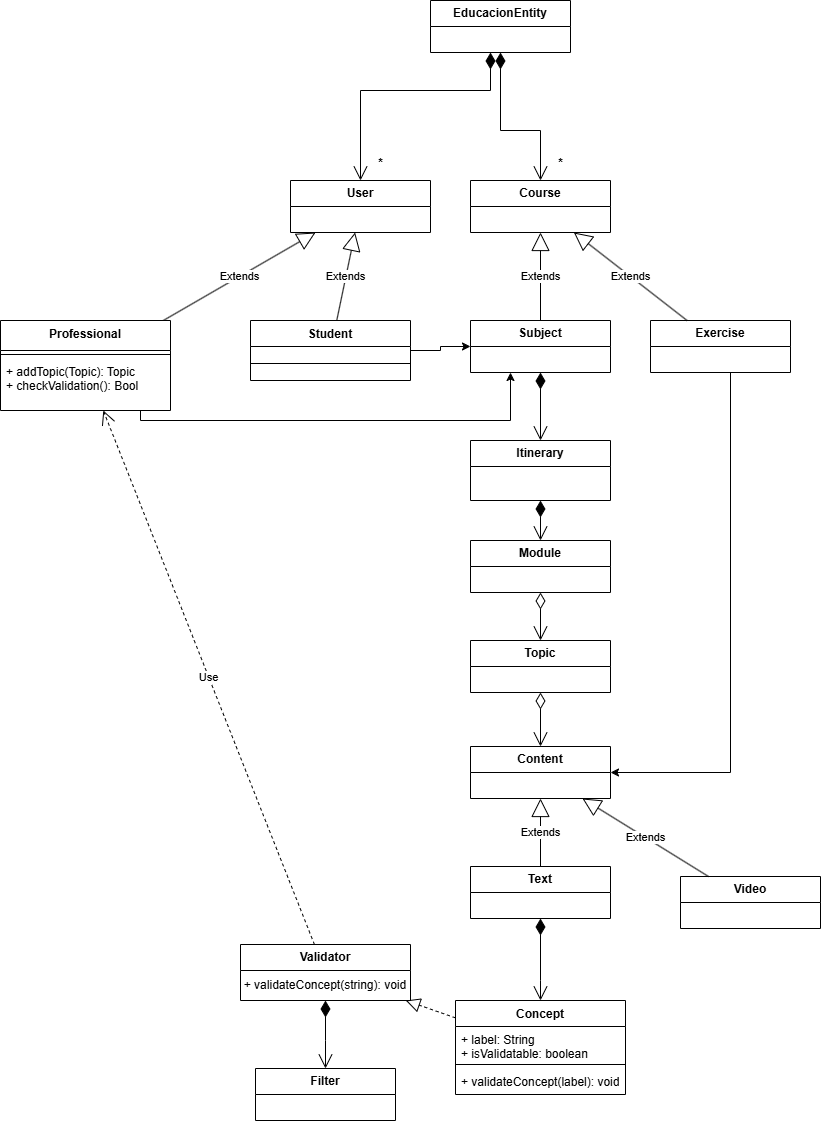

The diagram above was exported from draw.io. Its source (the exported page's mxGraphModel, read from the mxfile embedded in the PNG):
<mxGraphModel dx="2033" dy="1133" grid="1" gridSize="10" guides="1" tooltips="1" connect="1" arrows="1" fold="1" page="1" pageScale="1" pageWidth="5000" pageHeight="5500" math="0" shadow="0">
  <root>
    <mxCell id="0" />
    <mxCell id="1" parent="0" />
    <mxCell id="3nE8547uUqAG5iRrv7B4-1" parent="1" style="swimlane;fontStyle=0;childLayout=stackLayout;horizontal=1;startSize=26;fillColor=none;horizontalStack=0;resizeParent=1;resizeParentMax=0;resizeLast=0;collapsible=1;marginBottom=0;whiteSpace=wrap;html=1;" value="&lt;b&gt;EducacionEntity&lt;/b&gt;" vertex="1">
      <mxGeometry height="52" width="140" x="500" y="80" as="geometry" />
    </mxCell>
    <mxCell id="3nE8547uUqAG5iRrv7B4-41" edge="1" parent="1" source="Zc-j4PzbcRd2YjD5-wlD-8" style="edgeStyle=orthogonalEdgeStyle;rounded=0;orthogonalLoop=1;jettySize=auto;html=1;" target="3nE8547uUqAG5iRrv7B4-13">
      <mxGeometry relative="1" as="geometry">
        <Array as="points">
          <mxPoint x="210" y="500" />
          <mxPoint x="580" y="500" />
        </Array>
        <mxPoint x="240.04347826086973" y="451.9999999999999" as="sourcePoint" />
      </mxGeometry>
    </mxCell>
    <mxCell id="3nE8547uUqAG5iRrv7B4-6" parent="1" style="swimlane;fontStyle=0;childLayout=stackLayout;horizontal=1;startSize=26;fillColor=none;horizontalStack=0;resizeParent=1;resizeParentMax=0;resizeLast=0;collapsible=1;marginBottom=0;whiteSpace=wrap;html=1;" value="&lt;b&gt;Course&lt;/b&gt;" vertex="1">
      <mxGeometry height="52" width="140" x="540" y="260" as="geometry" />
    </mxCell>
    <mxCell id="3nE8547uUqAG5iRrv7B4-7" edge="1" parent="1" style="endArrow=open;html=1;endSize=12;startArrow=diamondThin;startSize=14;startFill=1;edgeStyle=orthogonalEdgeStyle;align=left;verticalAlign=bottom;rounded=0;" target="3nE8547uUqAG5iRrv7B4-11" value="">
      <mxGeometry relative="1" x="-1" y="122" as="geometry">
        <mxPoint x="-100" y="52" as="offset" />
        <Array as="points">
          <mxPoint x="560" y="132" />
          <mxPoint x="560" y="170" />
          <mxPoint x="430" y="170" />
        </Array>
        <mxPoint x="560" y="132" as="sourcePoint" />
        <mxPoint x="660" y="170" as="targetPoint" />
      </mxGeometry>
    </mxCell>
    <mxCell id="3nE8547uUqAG5iRrv7B4-8" edge="1" parent="1" source="3nE8547uUqAG5iRrv7B4-1" style="endArrow=open;html=1;endSize=12;startArrow=diamondThin;startSize=14;startFill=1;edgeStyle=orthogonalEdgeStyle;align=left;verticalAlign=bottom;rounded=0;" target="3nE8547uUqAG5iRrv7B4-6" value="">
      <mxGeometry relative="1" x="-1" y="122" as="geometry">
        <mxPoint x="-100" y="52" as="offset" />
        <Array as="points">
          <mxPoint x="570" y="210" />
          <mxPoint x="610" y="210" />
        </Array>
        <mxPoint x="550" y="210" as="sourcePoint" />
        <mxPoint x="710" y="210" as="targetPoint" />
      </mxGeometry>
    </mxCell>
    <mxCell id="3nE8547uUqAG5iRrv7B4-9" edge="1" parent="1" source="3nE8547uUqAG5iRrv7B4-13" style="endArrow=open;html=1;endSize=12;startArrow=diamondThin;startSize=14;startFill=1;edgeStyle=orthogonalEdgeStyle;align=left;verticalAlign=bottom;rounded=0;" target="3nE8547uUqAG5iRrv7B4-17" value="">
      <mxGeometry relative="1" x="-1" y="122" as="geometry">
        <mxPoint x="-100" y="52" as="offset" />
        <Array as="points" />
        <mxPoint x="600" y="490" as="sourcePoint" />
        <mxPoint x="760" y="490" as="targetPoint" />
      </mxGeometry>
    </mxCell>
    <mxCell id="3nE8547uUqAG5iRrv7B4-10" edge="1" parent="1" source="3nE8547uUqAG5iRrv7B4-47" style="endArrow=open;html=1;endSize=12;startArrow=diamondThin;startSize=14;startFill=0;edgeStyle=orthogonalEdgeStyle;align=left;verticalAlign=bottom;rounded=0;" target="3nE8547uUqAG5iRrv7B4-20" value="">
      <mxGeometry relative="1" x="-1" y="194" as="geometry">
        <mxPoint x="-190" y="154" as="offset" />
        <Array as="points" />
        <mxPoint x="610" y="760" as="sourcePoint" />
        <mxPoint x="750" y="796" as="targetPoint" />
      </mxGeometry>
    </mxCell>
    <mxCell id="3nE8547uUqAG5iRrv7B4-11" parent="1" style="swimlane;fontStyle=0;childLayout=stackLayout;horizontal=1;startSize=26;fillColor=none;horizontalStack=0;resizeParent=1;resizeParentMax=0;resizeLast=0;collapsible=1;marginBottom=0;whiteSpace=wrap;html=1;" value="&lt;b&gt;User&lt;/b&gt;" vertex="1">
      <mxGeometry height="52" width="140" x="360" y="260" as="geometry" />
    </mxCell>
    <mxCell id="3nE8547uUqAG5iRrv7B4-12" edge="1" parent="1" source="Zc-j4PzbcRd2YjD5-wlD-8" style="endArrow=block;endSize=16;endFill=0;html=1;rounded=0;" target="3nE8547uUqAG5iRrv7B4-11" value="Extends">
      <mxGeometry relative="1" width="160" as="geometry">
        <mxPoint x="234.57142857142867" y="400" as="sourcePoint" />
        <mxPoint x="680" y="340" as="targetPoint" />
      </mxGeometry>
    </mxCell>
    <mxCell id="3nE8547uUqAG5iRrv7B4-13" parent="1" style="swimlane;fontStyle=0;childLayout=stackLayout;horizontal=1;startSize=26;fillColor=none;horizontalStack=0;resizeParent=1;resizeParentMax=0;resizeLast=0;collapsible=1;marginBottom=0;whiteSpace=wrap;html=1;" value="&lt;b&gt;Subject&lt;/b&gt;" vertex="1">
      <mxGeometry height="52" width="140" x="540" y="400" as="geometry" />
    </mxCell>
    <mxCell id="3nE8547uUqAG5iRrv7B4-14" edge="1" parent="1" source="3nE8547uUqAG5iRrv7B4-13" style="endArrow=block;endSize=16;endFill=0;html=1;rounded=0;" target="3nE8547uUqAG5iRrv7B4-6" value="Extends">
      <mxGeometry relative="1" width="160" as="geometry">
        <mxPoint x="730" y="400" as="sourcePoint" />
        <mxPoint x="730" y="312" as="targetPoint" />
      </mxGeometry>
    </mxCell>
    <mxCell id="3nE8547uUqAG5iRrv7B4-33" edge="1" parent="1" source="3nE8547uUqAG5iRrv7B4-15" style="edgeStyle=orthogonalEdgeStyle;rounded=0;orthogonalLoop=1;jettySize=auto;html=1;" target="3nE8547uUqAG5iRrv7B4-20">
      <mxGeometry relative="1" as="geometry">
        <Array as="points">
          <mxPoint x="800" y="852" />
        </Array>
        <mxPoint x="800" y="540" as="sourcePoint" />
        <mxPoint x="790" y="866" as="targetPoint" />
      </mxGeometry>
    </mxCell>
    <mxCell id="3nE8547uUqAG5iRrv7B4-15" parent="1" style="swimlane;fontStyle=0;childLayout=stackLayout;horizontal=1;startSize=26;fillColor=none;horizontalStack=0;resizeParent=1;resizeParentMax=0;resizeLast=0;collapsible=1;marginBottom=0;whiteSpace=wrap;html=1;" value="&lt;b&gt;Exercise&lt;/b&gt;" vertex="1">
      <mxGeometry height="52" width="140" x="720" y="400" as="geometry" />
    </mxCell>
    <mxCell id="3nE8547uUqAG5iRrv7B4-16" edge="1" parent="1" source="3nE8547uUqAG5iRrv7B4-15" style="endArrow=block;endSize=16;endFill=0;html=1;rounded=0;" target="3nE8547uUqAG5iRrv7B4-6" value="Extends">
      <mxGeometry relative="1" width="160" as="geometry">
        <mxPoint x="810" y="398" as="sourcePoint" />
        <mxPoint x="810" y="310" as="targetPoint" />
      </mxGeometry>
    </mxCell>
    <mxCell id="3nE8547uUqAG5iRrv7B4-17" parent="1" style="swimlane;fontStyle=0;childLayout=stackLayout;horizontal=1;startSize=26;fillColor=none;horizontalStack=0;resizeParent=1;resizeParentMax=0;resizeLast=0;collapsible=1;marginBottom=0;whiteSpace=wrap;html=1;" value="&lt;b&gt;Itinerary&lt;/b&gt;" vertex="1">
      <mxGeometry height="60" width="140" x="540" y="520" as="geometry" />
    </mxCell>
    <mxCell id="3nE8547uUqAG5iRrv7B4-20" parent="1" style="swimlane;fontStyle=0;childLayout=stackLayout;horizontal=1;startSize=26;fillColor=none;horizontalStack=0;resizeParent=1;resizeParentMax=0;resizeLast=0;collapsible=1;marginBottom=0;whiteSpace=wrap;html=1;" value="&lt;b&gt;Content&lt;/b&gt;" vertex="1">
      <mxGeometry height="52" width="140" x="540" y="826" as="geometry" />
    </mxCell>
    <mxCell id="3nE8547uUqAG5iRrv7B4-21" parent="1" style="swimlane;fontStyle=0;childLayout=stackLayout;horizontal=1;startSize=26;fillColor=none;horizontalStack=0;resizeParent=1;resizeParentMax=0;resizeLast=0;collapsible=1;marginBottom=0;whiteSpace=wrap;html=1;" value="&lt;b&gt;Video&lt;/b&gt;" vertex="1">
      <mxGeometry height="52" width="140" x="750" y="956" as="geometry" />
    </mxCell>
    <mxCell id="3nE8547uUqAG5iRrv7B4-24" parent="1" style="swimlane;fontStyle=0;childLayout=stackLayout;horizontal=1;startSize=26;fillColor=none;horizontalStack=0;resizeParent=1;resizeParentMax=0;resizeLast=0;collapsible=1;marginBottom=0;whiteSpace=wrap;html=1;" value="&lt;b&gt;Text&lt;/b&gt;" vertex="1">
      <mxGeometry height="52" width="140" x="540" y="946" as="geometry" />
    </mxCell>
    <mxCell id="3nE8547uUqAG5iRrv7B4-27" edge="1" parent="1" source="3nE8547uUqAG5iRrv7B4-21" style="endArrow=block;endSize=16;endFill=0;html=1;rounded=0;" target="3nE8547uUqAG5iRrv7B4-20" value="Extends">
      <mxGeometry relative="1" width="160" as="geometry">
        <mxPoint x="440" y="994" as="sourcePoint" />
        <mxPoint x="440" y="906" as="targetPoint" />
      </mxGeometry>
    </mxCell>
    <mxCell id="3nE8547uUqAG5iRrv7B4-28" edge="1" parent="1" source="3nE8547uUqAG5iRrv7B4-24" style="endArrow=block;endSize=16;endFill=0;html=1;rounded=0;" target="3nE8547uUqAG5iRrv7B4-20" value="Extends">
      <mxGeometry relative="1" width="160" as="geometry">
        <mxPoint x="740" y="974" as="sourcePoint" />
        <mxPoint x="740" y="886" as="targetPoint" />
      </mxGeometry>
    </mxCell>
    <mxCell id="3nE8547uUqAG5iRrv7B4-40" edge="1" parent="1" source="Zc-j4PzbcRd2YjD5-wlD-12" style="edgeStyle=orthogonalEdgeStyle;rounded=0;orthogonalLoop=1;jettySize=auto;html=1;" target="3nE8547uUqAG5iRrv7B4-13">
      <mxGeometry relative="1" as="geometry">
        <mxPoint x="480" y="426" as="sourcePoint" />
      </mxGeometry>
    </mxCell>
    <mxCell id="3nE8547uUqAG5iRrv7B4-31" edge="1" parent="1" source="Zc-j4PzbcRd2YjD5-wlD-12" style="endArrow=block;endSize=16;endFill=0;html=1;rounded=0;" target="3nE8547uUqAG5iRrv7B4-11" value="Extends">
      <mxGeometry relative="1" width="160" as="geometry">
        <mxPoint x="413.71428571428555" y="400" as="sourcePoint" />
        <mxPoint x="200" y="300" as="targetPoint" />
      </mxGeometry>
    </mxCell>
    <mxCell id="3nE8547uUqAG5iRrv7B4-34" edge="1" parent="1" source="3nE8547uUqAG5iRrv7B4-24" style="endArrow=open;html=1;endSize=12;startArrow=diamondThin;startSize=14;startFill=1;edgeStyle=orthogonalEdgeStyle;align=left;verticalAlign=bottom;rounded=0;" target="Zc-j4PzbcRd2YjD5-wlD-25" value="">
      <mxGeometry relative="1" x="-1" y="122" as="geometry">
        <mxPoint x="-100" y="52" as="offset" />
        <Array as="points">
          <mxPoint x="610" y="1060" />
          <mxPoint x="610" y="1060" />
        </Array>
        <mxPoint x="610" y="1008" as="sourcePoint" />
        <mxPoint x="610" y="1076" as="targetPoint" />
      </mxGeometry>
    </mxCell>
    <mxCell id="3nE8547uUqAG5iRrv7B4-35" parent="1" style="swimlane;fontStyle=0;childLayout=stackLayout;horizontal=1;startSize=26;fillColor=none;horizontalStack=0;resizeParent=1;resizeParentMax=0;resizeLast=0;collapsible=1;marginBottom=0;whiteSpace=wrap;html=1;" value="&lt;b&gt;Validator&lt;/b&gt;" vertex="1">
      <mxGeometry height="56" width="170" x="310" y="1024" as="geometry" />
    </mxCell>
    <mxCell id="Zc-j4PzbcRd2YjD5-wlD-29" parent="3nE8547uUqAG5iRrv7B4-35" style="text;html=1;whiteSpace=wrap;strokeColor=none;fillColor=none;align=center;verticalAlign=middle;rounded=0;" value="&lt;span style=&quot;text-align: left;&quot;&gt;+ validateConcept(string): void&lt;/span&gt;" vertex="1">
      <mxGeometry height="30" width="170" y="26" as="geometry" />
    </mxCell>
    <mxCell id="3nE8547uUqAG5iRrv7B4-36" parent="1" style="swimlane;fontStyle=0;childLayout=stackLayout;horizontal=1;startSize=26;fillColor=none;horizontalStack=0;resizeParent=1;resizeParentMax=0;resizeLast=0;collapsible=1;marginBottom=0;whiteSpace=wrap;html=1;" value="&lt;b&gt;Filter&lt;/b&gt;" vertex="1">
      <mxGeometry height="52" width="140" x="325" y="1148" as="geometry" />
    </mxCell>
    <mxCell id="3nE8547uUqAG5iRrv7B4-37" edge="1" parent="1" source="3nE8547uUqAG5iRrv7B4-35" style="endArrow=open;html=1;endSize=12;startArrow=diamondThin;startSize=14;startFill=1;edgeStyle=orthogonalEdgeStyle;align=left;verticalAlign=bottom;rounded=0;" target="3nE8547uUqAG5iRrv7B4-36" value="">
      <mxGeometry relative="1" x="-1" y="122" as="geometry">
        <mxPoint x="-100" y="52" as="offset" />
        <Array as="points">
          <mxPoint x="395" y="1120" />
          <mxPoint x="395" y="1120" />
        </Array>
        <mxPoint x="270" y="1068" as="sourcePoint" />
        <mxPoint x="270" y="1136" as="targetPoint" />
      </mxGeometry>
    </mxCell>
    <mxCell id="3nE8547uUqAG5iRrv7B4-38" edge="1" parent="1" source="Zc-j4PzbcRd2YjD5-wlD-25" style="endArrow=block;dashed=1;endFill=0;endSize=12;html=1;rounded=0;" target="3nE8547uUqAG5iRrv7B4-35" value="">
      <mxGeometry relative="1" width="160" as="geometry">
        <mxPoint x="540" y="1085.2" as="sourcePoint" />
        <mxPoint x="390" y="1008" as="targetPoint" />
      </mxGeometry>
    </mxCell>
    <mxCell id="3nE8547uUqAG5iRrv7B4-39" edge="1" parent="1" source="3nE8547uUqAG5iRrv7B4-35" style="endArrow=open;endSize=12;dashed=1;html=1;rounded=0;" target="Zc-j4PzbcRd2YjD5-wlD-8" value="Use">
      <mxGeometry relative="1" width="160" as="geometry">
        <mxPoint x="190" y="820" as="sourcePoint" />
        <mxPoint x="199.10828025477713" y="451.9999999999999" as="targetPoint" />
      </mxGeometry>
    </mxCell>
    <mxCell id="3nE8547uUqAG5iRrv7B4-44" parent="1" style="swimlane;fontStyle=0;childLayout=stackLayout;horizontal=1;startSize=26;fillColor=none;horizontalStack=0;resizeParent=1;resizeParentMax=0;resizeLast=0;collapsible=1;marginBottom=0;whiteSpace=wrap;html=1;" value="&lt;b&gt;Module&lt;/b&gt;" vertex="1">
      <mxGeometry height="52" width="140" x="540" y="620" as="geometry" />
    </mxCell>
    <mxCell id="3nE8547uUqAG5iRrv7B4-45" edge="1" parent="1" source="3nE8547uUqAG5iRrv7B4-17" style="endArrow=open;html=1;endSize=12;startArrow=diamondThin;startSize=14;startFill=1;edgeStyle=orthogonalEdgeStyle;align=left;verticalAlign=bottom;rounded=0;" target="3nE8547uUqAG5iRrv7B4-44" value="">
      <mxGeometry relative="1" x="-1" y="122" as="geometry">
        <mxPoint x="-100" y="52" as="offset" />
        <Array as="points" />
        <mxPoint x="470" y="590" as="sourcePoint" />
        <mxPoint x="470" y="658" as="targetPoint" />
      </mxGeometry>
    </mxCell>
    <mxCell id="3nE8547uUqAG5iRrv7B4-46" edge="1" parent="1" source="3nE8547uUqAG5iRrv7B4-44" style="endArrow=open;html=1;endSize=12;startArrow=diamondThin;startSize=14;startFill=0;edgeStyle=orthogonalEdgeStyle;align=left;verticalAlign=bottom;rounded=0;" target="3nE8547uUqAG5iRrv7B4-47" value="">
      <mxGeometry relative="1" x="-1" y="194" as="geometry">
        <mxPoint x="-190" y="154" as="offset" />
        <Array as="points" />
        <mxPoint x="420" y="690" as="sourcePoint" />
        <mxPoint x="420" y="756" as="targetPoint" />
      </mxGeometry>
    </mxCell>
    <mxCell id="3nE8547uUqAG5iRrv7B4-47" parent="1" style="swimlane;fontStyle=0;childLayout=stackLayout;horizontal=1;startSize=26;fillColor=none;horizontalStack=0;resizeParent=1;resizeParentMax=0;resizeLast=0;collapsible=1;marginBottom=0;whiteSpace=wrap;html=1;" value="&lt;b&gt;Topic&lt;/b&gt;" vertex="1">
      <mxGeometry height="52" width="140" x="540" y="720" as="geometry" />
    </mxCell>
    <mxCell id="Zc-j4PzbcRd2YjD5-wlD-6" parent="1" style="text;align=center;fontStyle=1;verticalAlign=middle;spacingLeft=3;spacingRight=3;strokeColor=none;rotatable=0;points=[[0,0.5],[1,0.5]];portConstraint=eastwest;html=1;" value="*" vertex="1">
      <mxGeometry height="26" width="80" x="590" y="230" as="geometry" />
    </mxCell>
    <mxCell id="Zc-j4PzbcRd2YjD5-wlD-7" parent="1" style="text;align=center;fontStyle=1;verticalAlign=middle;spacingLeft=3;spacingRight=3;strokeColor=none;rotatable=0;points=[[0,0.5],[1,0.5]];portConstraint=eastwest;html=1;" value="*" vertex="1">
      <mxGeometry height="26" width="80" x="410" y="230" as="geometry" />
    </mxCell>
    <mxCell id="Zc-j4PzbcRd2YjD5-wlD-8" parent="1" style="swimlane;fontStyle=1;align=center;verticalAlign=top;childLayout=stackLayout;horizontal=1;startSize=30;horizontalStack=0;resizeParent=1;resizeParentMax=0;resizeLast=0;collapsible=1;marginBottom=0;whiteSpace=wrap;html=1;" value="Professional" vertex="1">
      <mxGeometry height="90" width="170" x="70" y="400" as="geometry">
        <mxRectangle height="30" width="110" x="70" y="400" as="alternateBounds" />
      </mxGeometry>
    </mxCell>
    <mxCell id="Zc-j4PzbcRd2YjD5-wlD-10" parent="Zc-j4PzbcRd2YjD5-wlD-8" style="line;strokeWidth=1;fillColor=none;align=left;verticalAlign=middle;spacingTop=-1;spacingLeft=3;spacingRight=3;rotatable=0;labelPosition=right;points=[];portConstraint=eastwest;strokeColor=inherit;" value="&#10;" vertex="1">
      <mxGeometry height="8" width="170" y="30" as="geometry" />
    </mxCell>
    <mxCell id="Zc-j4PzbcRd2YjD5-wlD-11" parent="Zc-j4PzbcRd2YjD5-wlD-8" style="text;strokeColor=none;fillColor=none;align=left;verticalAlign=top;spacingLeft=4;spacingRight=4;overflow=hidden;rotatable=0;points=[[0,0.5],[1,0.5]];portConstraint=eastwest;whiteSpace=wrap;html=1;" value="+ addTopic(&lt;span style=&quot;text-align: center;&quot;&gt;Topic&lt;/span&gt;):&amp;nbsp;&lt;span style=&quot;text-align: center;&quot;&gt;Topic&lt;/span&gt;&lt;div&gt;+ checkValidation():&amp;nbsp;&lt;span style=&quot;text-align: center;&quot;&gt;Bool&lt;/span&gt;&lt;div&gt;&lt;br&gt;&lt;/div&gt;&lt;/div&gt;" vertex="1">
      <mxGeometry height="52" width="170" y="38" as="geometry" />
    </mxCell>
    <mxCell id="Zc-j4PzbcRd2YjD5-wlD-12" parent="1" style="swimlane;fontStyle=1;align=center;verticalAlign=top;childLayout=stackLayout;horizontal=1;startSize=26;horizontalStack=0;resizeParent=1;resizeParentMax=0;resizeLast=0;collapsible=1;marginBottom=0;whiteSpace=wrap;html=1;" value="Student" vertex="1">
      <mxGeometry height="60" width="160" x="320" y="400" as="geometry" />
    </mxCell>
    <mxCell id="Zc-j4PzbcRd2YjD5-wlD-14" parent="Zc-j4PzbcRd2YjD5-wlD-12" style="line;strokeWidth=1;fillColor=none;align=left;verticalAlign=middle;spacingTop=-1;spacingLeft=3;spacingRight=3;rotatable=0;labelPosition=right;points=[];portConstraint=eastwest;strokeColor=inherit;" value="" vertex="1">
      <mxGeometry height="34" width="160" y="26" as="geometry" />
    </mxCell>
    <mxCell id="Zc-j4PzbcRd2YjD5-wlD-25" parent="1" style="swimlane;fontStyle=1;align=center;verticalAlign=top;childLayout=stackLayout;horizontal=1;startSize=26;horizontalStack=0;resizeParent=1;resizeParentMax=0;resizeLast=0;collapsible=1;marginBottom=0;whiteSpace=wrap;html=1;" value="Concept" vertex="1">
      <mxGeometry height="94" width="170" x="525" y="1080" as="geometry" />
    </mxCell>
    <mxCell id="Zc-j4PzbcRd2YjD5-wlD-26" parent="Zc-j4PzbcRd2YjD5-wlD-25" style="text;strokeColor=none;fillColor=none;align=left;verticalAlign=top;spacingLeft=4;spacingRight=4;overflow=hidden;rotatable=0;points=[[0,0.5],[1,0.5]];portConstraint=eastwest;whiteSpace=wrap;html=1;" value="+ label: String&lt;div&gt;+ isValidatable: boolean&lt;/div&gt;" vertex="1">
      <mxGeometry height="34" width="170" y="26" as="geometry" />
    </mxCell>
    <mxCell id="Zc-j4PzbcRd2YjD5-wlD-27" parent="Zc-j4PzbcRd2YjD5-wlD-25" style="line;strokeWidth=1;fillColor=none;align=left;verticalAlign=middle;spacingTop=-1;spacingLeft=3;spacingRight=3;rotatable=0;labelPosition=right;points=[];portConstraint=eastwest;strokeColor=inherit;" value="" vertex="1">
      <mxGeometry height="8" width="170" y="60" as="geometry" />
    </mxCell>
    <mxCell id="Zc-j4PzbcRd2YjD5-wlD-28" parent="Zc-j4PzbcRd2YjD5-wlD-25" style="text;strokeColor=none;fillColor=none;align=left;verticalAlign=top;spacingLeft=4;spacingRight=4;overflow=hidden;rotatable=0;points=[[0,0.5],[1,0.5]];portConstraint=eastwest;whiteSpace=wrap;html=1;" value="+ validateConcept(label): void" vertex="1">
      <mxGeometry height="26" width="170" y="68" as="geometry" />
    </mxCell>
  </root>
</mxGraphModel>